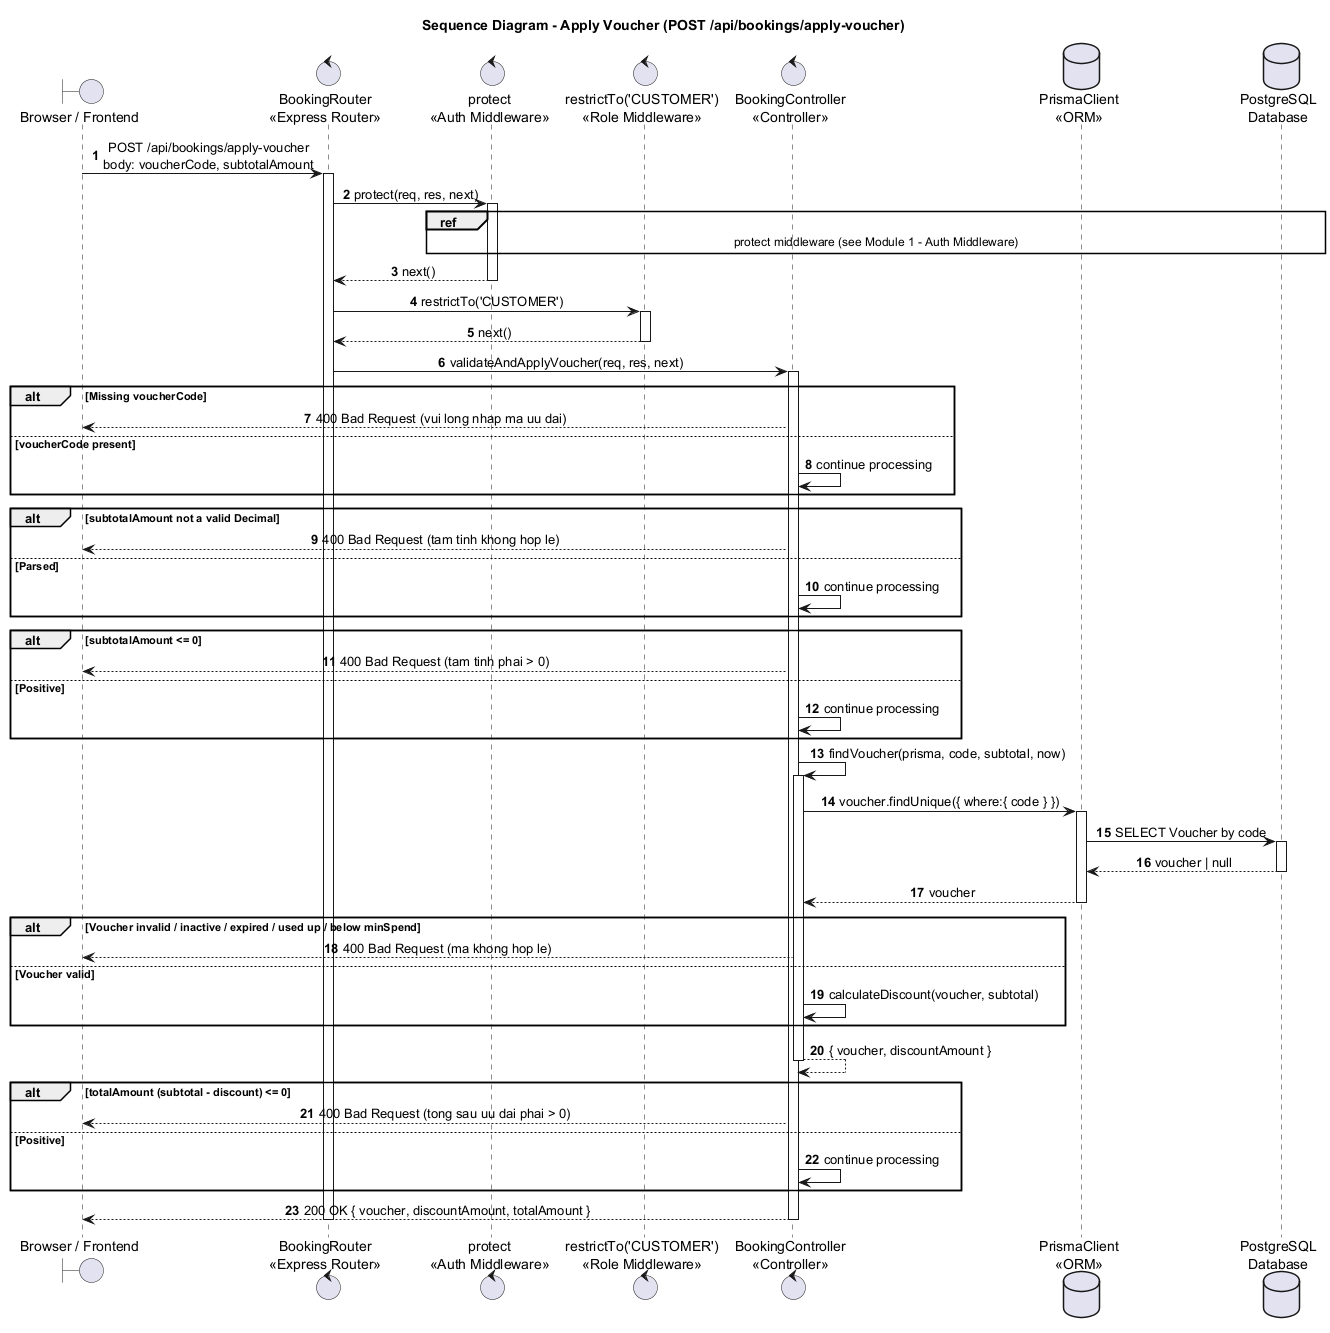

The diagram above was rendered by PlantUML. Its source (embedded in the PNG):
@startuml
title Sequence Diagram - Apply Voucher (POST /api/bookings/apply-voucher)

autonumber
skinparam shadowing false
skinparam sequenceMessageAlign center
skinparam responseMessageBelowArrow true
skinparam ParticipantPadding 25
skinparam BoxPadding 10

boundary "Browser / Frontend" as Browser
control "BookingRouter\n<<Express Router>>" as Router
control "protect\n<<Auth Middleware>>" as Protect
control "restrictTo('CUSTOMER')\n<<Role Middleware>>" as RestrictTo
control "BookingController\n<<Controller>>" as Booking
database "PrismaClient\n<<ORM>>" as Prisma
database "PostgreSQL\nDatabase" as DB

Browser -> Router : POST /api/bookings/apply-voucher\nbody: voucherCode, subtotalAmount
activate Router
Router -> Protect : protect(req, res, next)
activate Protect
ref over Protect, DB : protect middleware (see Module 1 - Auth Middleware)
Protect --> Router : next()
deactivate Protect
Router -> RestrictTo : restrictTo('CUSTOMER')
activate RestrictTo
RestrictTo --> Router : next()
deactivate RestrictTo

Router -> Booking : validateAndApplyVoucher(req, res, next)
activate Booking

alt Missing voucherCode
  Booking --> Browser : 400 Bad Request (vui long nhap ma uu dai)
else voucherCode present
  Booking -> Booking : continue processing
end
alt subtotalAmount not a valid Decimal
  Booking --> Browser : 400 Bad Request (tam tinh khong hop le)
else Parsed
  Booking -> Booking : continue processing
end
alt subtotalAmount <= 0
  Booking --> Browser : 400 Bad Request (tam tinh phai > 0)
else Positive
  Booking -> Booking : continue processing
end

Booking -> Booking : findVoucher(prisma, code, subtotal, now)
activate Booking
Booking -> Prisma : voucher.findUnique({ where:{ code } })
activate Prisma
Prisma -> DB : SELECT Voucher by code
activate DB
DB --> Prisma : voucher | null
deactivate DB
Prisma --> Booking : voucher
deactivate Prisma
alt Voucher invalid / inactive / expired / used up / below minSpend
  Booking --> Browser : 400 Bad Request (ma khong hop le)
else Voucher valid
  Booking -> Booking : calculateDiscount(voucher, subtotal)
end
Booking --> Booking : { voucher, discountAmount }
deactivate Booking

alt totalAmount (subtotal - discount) <= 0
  Booking --> Browser : 400 Bad Request (tong sau uu dai phai > 0)
else Positive
  Booking -> Booking : continue processing
end

Booking --> Browser : 200 OK { voucher, discountAmount, totalAmount }
deactivate Booking
deactivate Router
@enduml